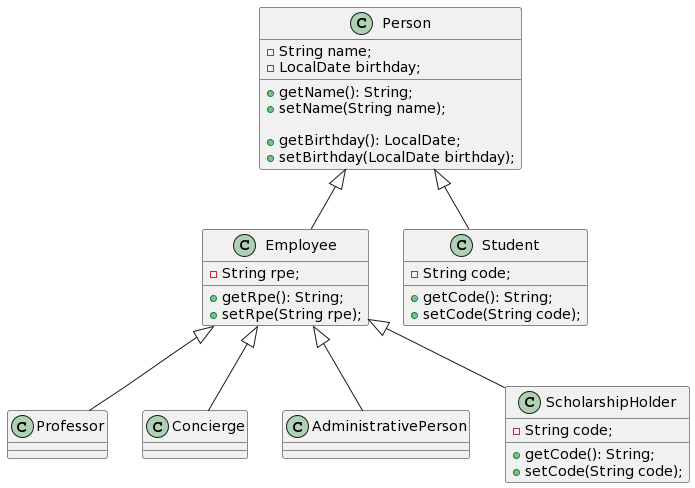

The diagram above was rendered by PlantUML. Its source (embedded in the PNG):
@startuml
class Person{
  - String name;
  - LocalDate birthday;
 
 
  + getName(): String;
  + setName(String name);
 
  + getBirthday(): LocalDate;
  + setBirthday(LocalDate birthday);
}

class Employee extends Person {
  - String rpe;
 
  + getRpe(): String;
  + setRpe(String rpe);
}

class Student extends Person {
 
  - String code;
 
  + getCode(): String;
  + setCode(String code);
 
}

class Professor extends Employee  {

}


class Concierge extends Employee{


}

class AdministrativePerson  extends Employee{
}


class ScholarshipHolder  extends Employee {
  - String code;
 
  + getCode(): String;
  + setCode(String code);
}
@enduml